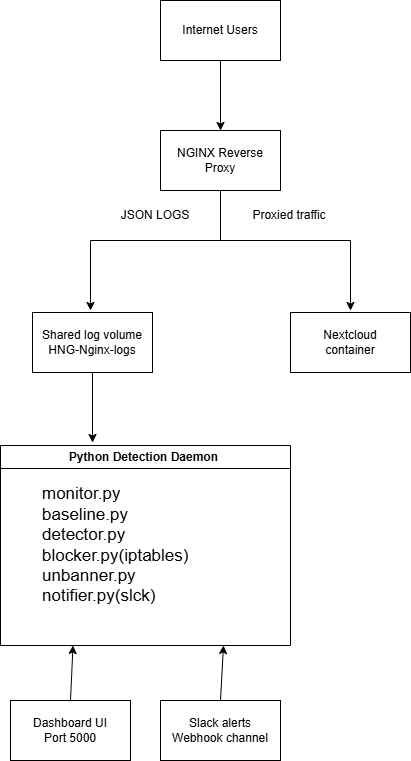

The diagram above was exported from draw.io. Its source (the exported page's mxGraphModel, read from the mxfile embedded in the PNG):
<mxGraphModel dx="1935" dy="1245" grid="1" gridSize="10" guides="1" tooltips="1" connect="1" arrows="1" fold="1" page="1" pageScale="1" pageWidth="827" pageHeight="1169" background="none" math="0" shadow="0">
  <root>
    <mxCell id="0" />
    <mxCell id="1" parent="0" />
    <mxCell id="PU6ugffau4WRlztk4qKo-1" parent="1" style="rounded=0;whiteSpace=wrap;html=1;" value="Internet Users" vertex="1">
      <mxGeometry height="60" width="120" x="369" y="205" as="geometry" />
    </mxCell>
    <mxCell id="PU6ugffau4WRlztk4qKo-2" edge="1" parent="1" source="PU6ugffau4WRlztk4qKo-1" style="endArrow=classic;html=1;rounded=0;" target="PU6ugffau4WRlztk4qKo-3" value="">
      <mxGeometry height="50" relative="1" width="50" as="geometry">
        <mxPoint x="428.5" y="275" as="sourcePoint" />
        <mxPoint x="428.5" y="325" as="targetPoint" />
      </mxGeometry>
    </mxCell>
    <mxCell id="PU6ugffau4WRlztk4qKo-3" parent="1" style="rounded=0;whiteSpace=wrap;html=1;" value="NGINX Reverse&lt;div&gt;Proxy&lt;/div&gt;" vertex="1">
      <mxGeometry height="60" width="120" x="369" y="335" as="geometry" />
    </mxCell>
    <mxCell id="PU6ugffau4WRlztk4qKo-4" edge="1" parent="1" source="PU6ugffau4WRlztk4qKo-3" style="endArrow=none;html=1;rounded=0;" value="">
      <mxGeometry height="50" relative="1" width="50" as="geometry">
        <mxPoint x="428.5" y="405" as="sourcePoint" />
        <mxPoint x="429" y="445" as="targetPoint" />
      </mxGeometry>
    </mxCell>
    <mxCell id="PU6ugffau4WRlztk4qKo-6" edge="1" parent="1" style="endArrow=none;html=1;rounded=0;" value="">
      <mxGeometry height="50" relative="1" width="50" as="geometry">
        <mxPoint x="299" y="445" as="sourcePoint" />
        <mxPoint x="559" y="445" as="targetPoint" />
      </mxGeometry>
    </mxCell>
    <mxCell id="PU6ugffau4WRlztk4qKo-10" edge="1" parent="1" style="endArrow=classic;html=1;rounded=0;" value="">
      <mxGeometry height="50" relative="1" width="50" as="geometry">
        <mxPoint x="299" y="445" as="sourcePoint" />
        <mxPoint x="299" y="515" as="targetPoint" />
      </mxGeometry>
    </mxCell>
    <mxCell id="PU6ugffau4WRlztk4qKo-11" edge="1" parent="1" style="endArrow=classic;html=1;rounded=0;" value="">
      <mxGeometry height="50" relative="1" width="50" as="geometry">
        <mxPoint x="559" y="445" as="sourcePoint" />
        <mxPoint x="559" y="515" as="targetPoint" />
      </mxGeometry>
    </mxCell>
    <mxCell id="PU6ugffau4WRlztk4qKo-12" parent="1" style="text;html=1;whiteSpace=wrap;strokeColor=none;fillColor=none;align=center;verticalAlign=middle;rounded=0;" value="JSON LOGS" vertex="1">
      <mxGeometry height="30" width="90" x="319" y="405" as="geometry" />
    </mxCell>
    <mxCell id="PU6ugffau4WRlztk4qKo-13" parent="1" style="text;html=1;whiteSpace=wrap;strokeColor=none;fillColor=none;align=center;verticalAlign=middle;rounded=0;" value="Proxied traffic" vertex="1">
      <mxGeometry height="30" width="90" x="453" y="405" as="geometry" />
    </mxCell>
    <mxCell id="PU6ugffau4WRlztk4qKo-24" edge="1" parent="1" source="PU6ugffau4WRlztk4qKo-25" style="endArrow=classic;html=1;rounded=0;" value="">
      <mxGeometry height="50" relative="1" width="50" as="geometry">
        <mxPoint x="300.5" y="587" as="sourcePoint" />
        <mxPoint x="301" y="647" as="targetPoint" />
      </mxGeometry>
    </mxCell>
    <mxCell id="PU6ugffau4WRlztk4qKo-25" parent="1" style="rounded=0;whiteSpace=wrap;html=1;" value="Shared log volume&lt;div&gt;HNG-Nginx-logs&lt;/div&gt;" vertex="1">
      <mxGeometry height="60" width="120" x="241" y="517" as="geometry" />
    </mxCell>
    <mxCell id="PU6ugffau4WRlztk4qKo-26" parent="1" style="rounded=0;whiteSpace=wrap;html=1;" value="Nextcloud&lt;div&gt;container&lt;/div&gt;" vertex="1">
      <mxGeometry height="60" width="120" x="499" y="517" as="geometry" />
    </mxCell>
    <mxCell id="PU6ugffau4WRlztk4qKo-27" parent="1" style="swimlane;whiteSpace=wrap;html=1;" value="Python Detection Daemon&amp;nbsp;" vertex="1">
      <mxGeometry height="200" width="290" x="209" y="650" as="geometry" />
    </mxCell>
    <mxCell id="PU6ugffau4WRlztk4qKo-28" parent="PU6ugffau4WRlztk4qKo-27" style="text;html=1;whiteSpace=wrap;strokeColor=none;fillColor=none;align=left;verticalAlign=middle;rounded=0;" value="&lt;font style=&quot;font-size: 17px;&quot;&gt; monitor.py&lt;/font&gt;&lt;div&gt;&lt;font style=&quot;font-size: 17px;&quot;&gt;baseline.py&lt;/font&gt;&lt;/div&gt;&lt;div&gt;&lt;font style=&quot;font-size: 17px;&quot;&gt;detector.py&lt;/font&gt;&lt;/div&gt;&lt;div&gt;&lt;font style=&quot;font-size: 17px;&quot;&gt;blocker.py(iptables)&lt;/font&gt;&lt;/div&gt;&lt;div&gt;&lt;font style=&quot;font-size: 17px;&quot;&gt;unbanner.py&lt;/font&gt;&lt;/div&gt;&lt;div&gt;&lt;font style=&quot;font-size: 17px;&quot;&gt;notifier.py(slck)&lt;/font&gt;&lt;/div&gt;" vertex="1">
      <mxGeometry height="110" width="160" x="40" y="45" as="geometry" />
    </mxCell>
    <mxCell id="PU6ugffau4WRlztk4qKo-29" edge="1" parent="1" style="endArrow=classic;html=1;rounded=0;entryX=0.25;entryY=1;entryDx=0;entryDy=0;" target="PU6ugffau4WRlztk4qKo-27" value="">
      <mxGeometry height="50" relative="1" width="50" as="geometry">
        <mxPoint x="279" y="905" as="sourcePoint" />
        <mxPoint x="289" y="1115" as="targetPoint" />
      </mxGeometry>
    </mxCell>
    <mxCell id="PU6ugffau4WRlztk4qKo-30" parent="1" style="rounded=0;whiteSpace=wrap;html=1;" value="Dashboard UI&lt;div&gt;Port 5000&lt;/div&gt;" vertex="1">
      <mxGeometry height="60" width="120" x="219" y="905" as="geometry" />
    </mxCell>
    <mxCell id="PU6ugffau4WRlztk4qKo-31" edge="1" parent="1" style="endArrow=classic;html=1;rounded=0;entryX=0.25;entryY=1;entryDx=0;entryDy=0;" value="">
      <mxGeometry height="50" relative="1" width="50" as="geometry">
        <mxPoint x="429" y="905" as="sourcePoint" />
        <mxPoint x="432" y="850" as="targetPoint" />
      </mxGeometry>
    </mxCell>
    <mxCell id="PU6ugffau4WRlztk4qKo-32" parent="1" style="rounded=0;whiteSpace=wrap;html=1;" value="&lt;div&gt;Slack alerts&lt;/div&gt;&lt;div&gt;Webhook channel&lt;/div&gt;" vertex="1">
      <mxGeometry height="60" width="120" x="369" y="905" as="geometry" />
    </mxCell>
  </root>
</mxGraphModel>